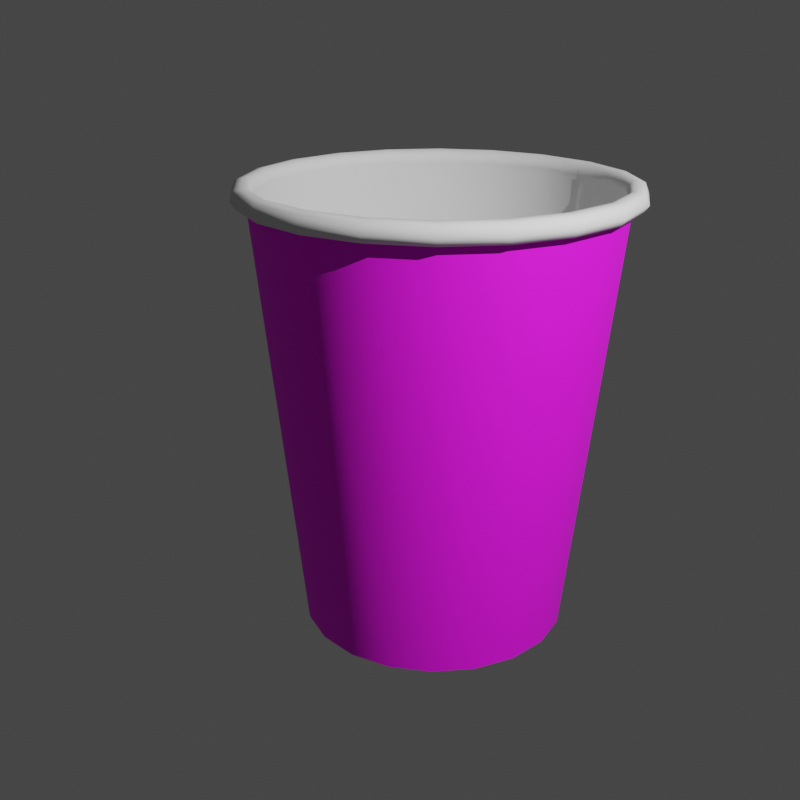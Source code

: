 # Source: pepper.blend  (saved by Blender 3.5.10; exported with 4.5.12 LTS)
import bpy
from mathutils import Matrix  # noqa: F401  (used for matrix-valued properties, if any)

bpy.ops.wm.read_factory_settings(use_empty=True)
scene = bpy.context.scene
scene.name = 'Scene'

# ---- collections
col_collection = bpy.data.collections.new('Collection'); scene.collection.children.link(col_collection)

# ---- images (referenced by path relative to the original .blend; pixels are not part of the script)
import os
ASSET_DIR = os.environ.get("B2B_ASSET_DIR", "")  # directory of the original .blend (textures are referenced by path, not embedded)
HERE = os.path.dirname(os.path.abspath(__file__))  # packed textures are extracted next to this script under _unpacked/

def load_image(name, relpath, width, height, colorspace="sRGB"):
    """Load a texture the original file referenced (path relative to the .blend, or extracted next to this script)."""
    p = next((c for c in (os.path.join(HERE, relpath), os.path.join(ASSET_DIR, relpath)) if relpath and os.path.exists(c)), "")
    if p:
        img = bpy.data.images.load(p, check_existing=True)
        img.name = name
    else:  # same state as the original file: an image datablock whose file is absent (Cycles renders it pink)
        img = bpy.data.images.new(name, width, height)
        img.source = "FILE"
        img.filepath = "//" + (relpath or name)
    img.colorspace_settings.name = colorspace
    return img
img_pepper_logo_png = load_image('pepper_logo.png', 'pepper_logo.png', 1024, 1024, 'sRGB')
img_pepper_logo_png_001 = load_image('pepper_logo.png.001', 'pepper_logo.png', 1024, 1024, 'Non-Color')

# ---- materials (node trees are filled in below, after node groups)
mat_material_001 = bpy.data.materials.new('Material.001')
mat_material_001.surface_render_method = 'BLENDED'
mat_material_001.blend_method = 'BLEND'
mat_material_001.use_transparency_overlap = False
mat_material_001.show_transparent_back = False
mat_material_001.roughness = 0.8
mat_ma_white = bpy.data.materials.new('MA_White')
mat_ma_white.use_transparent_shadow = False
mat_ma_white.roughness = 0.9

# ---- material node trees
mat_material_001.use_nodes = True; mat_material_001.node_tree.nodes.clear()
_N = mat_material_001.node_tree.nodes; _L = mat_material_001.node_tree.links
n0 = _N.new('ShaderNodeBsdfPrincipled'); n0.name = 'Principled BSDF'; n0.location = (10, 300)
n0.distribution = 'GGX'
n0.subsurface_method = 'RANDOM_WALK_SKIN'
n0.inputs[2].default_value = 0.8
n0.inputs[3].default_value = 1.45
n0.inputs[27].default_value = (0.0, 0.0, 0.0, 1.0)
n0.inputs[28].default_value = 1.0
n1 = _N.new('ShaderNodeOutputMaterial'); n1.name = 'Material Output'; n1.location = (300, 300)
n2 = _N.new('ShaderNodeTexImage'); n2.name = 'Image Texture'; n2.location = (-300, 600)
n2.image = img_pepper_logo_png
n3 = _N.new('ShaderNodeTexImage'); n3.name = 'Image Texture.001'; n3.location = (-300, 0)
n3.image = img_pepper_logo_png_001
_L.new(n0.outputs[0], n1.inputs[0])
_L.new(n2.outputs[0], n0.inputs[0])
_L.new(n3.outputs[1], n0.inputs[4])
n1.is_active_output = True
mat_ma_white.use_nodes = True; mat_ma_white.node_tree.nodes.clear()
_N = mat_ma_white.node_tree.nodes; _L = mat_ma_white.node_tree.links
n0 = _N.new('ShaderNodeBsdfPrincipled'); n0.name = 'Principled BSDF'; n0.location = (10, 300)
n0.distribution = 'GGX'
n0.subsurface_method = 'RANDOM_WALK_SKIN'
n0.inputs[2].default_value = 0.9
n0.inputs[3].default_value = 1.45
n0.inputs[27].default_value = (0.0, 0.0, 0.0, 1.0)
n0.inputs[28].default_value = 1.0
n1 = _N.new('ShaderNodeOutputMaterial'); n1.name = 'Material Output'; n1.location = (300, 300)
_L.new(n0.outputs[0], n1.inputs[0])
n1.is_active_output = True

# ---- world
world_world = bpy.data.worlds.new('World'); scene.world = world_world
world_world.use_nodes = True; world_world.node_tree.nodes.clear()
_N = world_world.node_tree.nodes; _L = world_world.node_tree.links
n0 = _N.new('ShaderNodeOutputWorld'); n0.name = 'World Output'; n0.location = (300, 300)
n1 = _N.new('ShaderNodeBackground'); n1.name = 'Background'; n1.location = (10, 300)
n1.inputs[0].default_value = (0.05088, 0.05088, 0.05088, 1.0)
_L.new(n1.outputs[0], n0.inputs[0])
n0.is_active_output = True
world_world.color = (0.05088, 0.05088, 0.05088)
world_world.use_sun_shadow = False
world_world.sun_shadow_jitter_overblur = 0.0

# ---- cameras
cam_camera_001 = bpy.data.cameras.new('Camera.001')

# ---- lights
light_area = bpy.data.lights.new('Area', 'SPOT')
light_area.transmission_factor = 0.0
light_area.energy = 951.6
light_area.shadow_maximum_resolution = 0.006
light_area.use_absolute_resolution = True

# ---- meshes
me_shape_indexedfaceset = bpy.data.meshes.new('Shape_IndexedFaceSet')
me_shape_indexedfaceset.from_pydata([(-0.7731, 0.8714, 0.0), (-0.5798, -0.969, 0.0), (-0.5515, -0.969, 0.1792), (-0.7352, 0.8714, 0.2389), (-0.4691, -0.969, 0.3408), (-0.6254, 0.8714, 0.4544), (-0.3408, -0.969, 0.4691), (-0.4544, 0.8714, 0.6254), (-0.1792, -0.969, 0.5515), (-0.2389, 0.8714, 0.7352), (0.0, -0.969, 0.5798), (0.0, 0.8714, 0.7731), (0.1792, -0.969, 0.5515), (0.2389, 0.8714, 0.7352), (0.3408, -0.969, 0.4691), (0.4544, 0.8714, 0.6254), (0.4691, -0.969, 0.3408), (0.6254, 0.8714, 0.4544), (0.5515, -0.969, 0.1792), (0.7352, 0.8714, 0.2389), (0.5798, -0.969, 0.0), (0.7731, 0.8714, 0.0), (0.5515, -0.969, -0.1792), (0.7352, 0.8714, -0.2389), (0.4691, -0.969, -0.3408), (0.6254, 0.8714, -0.4544), (0.3408, -0.969, -0.4691), (0.4544, 0.8714, -0.6254), (0.1792, -0.969, -0.5515), (0.2389, 0.8714, -0.7352), (0.0, -0.969, -0.5798), (0.0, 0.8714, -0.7731), (-0.1792, -0.969, -0.5515), (-0.2389, 0.8714, -0.7352), (-0.3408, -0.969, -0.4691), (-0.4544, 0.8714, -0.6254), (-0.4691, -0.969, -0.3408), (-0.6254, 0.8714, -0.4544), (-0.5515, -0.969, -0.1792), (-0.7352, 0.8714, -0.2389)], [], [(0, 1, 2, 3), (3, 2, 4, 5), (5, 4, 6, 7), (7, 6, 8, 9), (9, 8, 10, 11), (11, 10, 12, 13), (13, 12, 14, 15), (15, 14, 16, 17), (17, 16, 18, 19), (19, 18, 20, 21), (21, 20, 22, 23), (23, 22, 24, 25), (25, 24, 26, 27), (27, 26, 28, 29), (29, 28, 30, 31), (31, 30, 32, 33), (33, 32, 34, 35), (35, 34, 36, 37), (37, 36, 38, 39), (39, 38, 1, 0)])
me_shape_indexedfaceset.polygons.foreach_set('use_smooth', [True] * 20)
_uv = me_shape_indexedfaceset.uv_layers.new(name='UVMap')
_uv.uv.foreach_set('vector', [0.0063, 0.9427, 0.0063, 0.0497, 0.0558, 0.0497, 0.0558, 0.9427, 0.0558, 0.9427, 0.0558, 0.0497, 0.1053, 0.0497, 0.1054, 0.9427, 0.1054, 0.9427, 0.1053, 0.0497, 0.1549, 0.0497, 0.1549, 0.9427, 0.1549, 0.9427, 0.1549, 0.0497, 0.2044, 0.0497, 0.2044, 0.9427, 0.2044, 0.9427, 0.2044, 0.0497, 0.2539, 0.0497, 0.2539, 0.9427, 0.2539, 0.9427, 0.2539, 0.0497, 0.3035, 0.0497, 0.3035, 0.9427, 0.3035, 0.9427, 0.3035, 0.0497, 0.353, 0.0497, 0.353, 0.9427, 0.353, 0.9427, 0.353, 0.0497, 0.4025, 0.0497, 0.4025, 0.9427, 0.4025, 0.9427, 0.4025, 0.0497, 0.452, 0.0497, 0.4521, 0.9427, 0.4521, 0.9427, 0.452, 0.0497, 0.5016, 0.0497, 0.5016, 0.9427, 0.5016, 0.9427, 0.5016, 0.0497, 0.5511, 0.0497, 0.5511, 0.9427, 0.5511, 0.9427, 0.5511, 0.0497, 0.6006, 0.0497, 0.6006, 0.9427, 0.6006, 0.9427, 0.6006, 0.0497, 0.6502, 0.0497, 0.6502, 0.9427, 0.6502, 0.9427, 0.6502, 0.0497, 0.6997, 0.0497, 0.6997, 0.9427, 0.6997, 0.9427, 0.6997, 0.0497, 0.7492, 0.0497, 0.7492, 0.9427, 0.7492, 0.9427, 0.7492, 0.0497, 0.7987, 0.0497, 0.7988, 0.9427, 0.7988, 0.9427, 0.7987, 0.0497, 0.8483, 0.0497, 0.8483, 0.9427, 0.8483, 0.9427, 0.8483, 0.0497, 0.8978, 0.0497, 0.8978, 0.9427, 0.8978, 0.9427, 0.8978, 0.0497, 0.9473, 0.0497, 0.9473, 0.9427, 0.9473, 0.9427, 0.9473, 0.0497, 0.9968, 0.0497, 0.9969, 0.9427])
me_shape_indexedfaceset.materials.append(mat_material_001)
me_shape_indexedfaceset.update()
me_shape_indexedfaceset_001 = bpy.data.meshes.new('Shape_IndexedFaceSet.001')
me_shape_indexedfaceset_001.from_pydata([(-0.5634, -0.9683, 0.0), (-0.5661, -0.9723, 0.0), (-0.5766, -0.9723, 0.0), (-0.5798, -0.969, 0.0), (0.0, -0.9401, 0.0), (-0.7731, 0.8714, 0.0), (-0.8125, 0.8774, 0.0), (-0.8369, 0.9098, 0.0), (-0.8206, 0.9514, 0.0), (-0.7752, 0.9601, 0.0), (-0.7493, 0.9374, 0.0), (-0.7482, 0.9017, 0.0), (-0.7568, 0.8774, 0.0), (-0.5706, -0.9401, 0.0), (0.0, -0.957, 0.0), (-0.5648, -0.957, 0.0), (-0.5358, -0.9683, 0.1741), (-0.5384, -0.9723, 0.1749), (-0.5483, -0.9723, 0.1782), (-0.5515, -0.969, 0.1792), (0.0, -0.9401, 0.0), (-0.7352, 0.8714, 0.2389), (-0.7728, 0.8774, 0.2511), (-0.7959, 0.9098, 0.2586), (-0.7805, 0.9514, 0.2536), (-0.7373, 0.9601, 0.2396), (-0.7126, 0.9374, 0.2315), (-0.7116, 0.9017, 0.2312), (-0.7198, 0.8774, 0.2339), (-0.5427, -0.9401, 0.1763), (0.0, -0.957, 0.0), (-0.5372, -0.957, 0.1745), (-0.4558, -0.9683, 0.3311), (-0.458, -0.9723, 0.3327), (-0.4665, -0.9723, 0.3389), (-0.4691, -0.969, 0.3408), (0.0, -0.9401, 0.0), (-0.6254, 0.8714, 0.4544), (-0.6574, 0.8774, 0.4776), (-0.677, 0.9098, 0.4919), (-0.6639, 0.9514, 0.4824), (-0.6272, 0.9601, 0.4557), (-0.6062, 0.9374, 0.4404), (-0.6053, 0.9017, 0.4398), (-0.6123, 0.8774, 0.4449), (-0.4617, -0.9401, 0.3354), (0.0, -0.957, 0.0), (-0.4569, -0.957, 0.332), (-0.3311, -0.9683, 0.4558), (-0.3327, -0.9723, 0.458), (-0.3389, -0.9723, 0.4665), (-0.3408, -0.969, 0.4691), (0.0, -0.9401, 0.0), (-0.4544, 0.8714, 0.6254), (-0.4776, 0.8774, 0.6574), (-0.4919, 0.9098, 0.677), (-0.4824, 0.9514, 0.6639), (-0.4557, 0.9601, 0.6272), (-0.4404, 0.9374, 0.6062), (-0.4398, 0.9017, 0.6053), (-0.4449, 0.8774, 0.6123), (-0.3354, -0.9401, 0.4617), (0.0, -0.957, 0.0), (-0.332, -0.957, 0.4569), (-0.1741, -0.9683, 0.5358), (-0.1749, -0.9723, 0.5384), (-0.1782, -0.9723, 0.5483), (-0.1792, -0.969, 0.5515), (0.0, -0.9401, 0.0), (-0.2389, 0.8714, 0.7352), (-0.2511, 0.8774, 0.7728), (-0.2586, 0.9098, 0.7959), (-0.2536, 0.9514, 0.7805), (-0.2396, 0.9601, 0.7373), (-0.2315, 0.9374, 0.7126), (-0.2312, 0.9017, 0.7116), (-0.2339, 0.8774, 0.7198), (-0.1763, -0.9401, 0.5427), (0.0, -0.957, 0.0), (-0.1745, -0.957, 0.5372), (0.0, -0.9683, 0.5634), (0.0, -0.9723, 0.5661), (0.0, -0.9723, 0.5766), (0.0, -0.969, 0.5798), (0.0, -0.9401, 0.0), (0.0, 0.8714, 0.7731), (0.0, 0.8774, 0.8125), (0.0, 0.9098, 0.8369), (0.0, 0.9514, 0.8206), (0.0, 0.9601, 0.7752), (0.0, 0.9374, 0.7493), (0.0, 0.9017, 0.7482), (0.0, 0.8774, 0.7568), (0.0, -0.9401, 0.5706), (0.0, -0.957, 0.0), (0.0, -0.957, 0.5648), (0.1741, -0.9683, 0.5358), (0.1749, -0.9723, 0.5384), (0.1782, -0.9723, 0.5483), (0.1792, -0.969, 0.5515), (0.0, -0.9401, 0.0), (0.2389, 0.8714, 0.7352), (0.2511, 0.8774, 0.7728), (0.2586, 0.9098, 0.7959), (0.2536, 0.9514, 0.7805), (0.2396, 0.9601, 0.7373), (0.2315, 0.9374, 0.7126), (0.2312, 0.9017, 0.7116), (0.2339, 0.8774, 0.7198), (0.1763, -0.9401, 0.5427), (0.0, -0.957, 0.0), (0.1745, -0.957, 0.5372), (0.3311, -0.9683, 0.4558), (0.3327, -0.9723, 0.458), (0.3389, -0.9723, 0.4665), (0.3408, -0.969, 0.4691), (0.0, -0.9401, 0.0), (0.4544, 0.8714, 0.6254), (0.4776, 0.8774, 0.6574), (0.4919, 0.9098, 0.677), (0.4824, 0.9514, 0.6639), (0.4557, 0.9601, 0.6272), (0.4404, 0.9374, 0.6062), (0.4398, 0.9017, 0.6053), (0.4449, 0.8774, 0.6123), (0.3354, -0.9401, 0.4617), (0.0, -0.957, 0.0), (0.332, -0.957, 0.4569), (0.4558, -0.9683, 0.3311), (0.458, -0.9723, 0.3327), (0.4665, -0.9723, 0.3389), (0.4691, -0.969, 0.3408), (0.0, -0.9401, 0.0), (0.6254, 0.8714, 0.4544), (0.6574, 0.8774, 0.4776), (0.677, 0.9098, 0.4919), (0.6639, 0.9514, 0.4824), (0.6272, 0.9601, 0.4557), (0.6062, 0.9374, 0.4404), (0.6053, 0.9017, 0.4398), (0.6123, 0.8774, 0.4449), (0.4617, -0.9401, 0.3354), (0.0, -0.957, 0.0), (0.4569, -0.957, 0.332), (0.5358, -0.9683, 0.1741), (0.5384, -0.9723, 0.1749), (0.5483, -0.9723, 0.1782), (0.5515, -0.969, 0.1792), (0.0, -0.9401, 0.0), (0.7352, 0.8714, 0.2389), (0.7728, 0.8774, 0.2511), (0.7959, 0.9098, 0.2586), (0.7805, 0.9514, 0.2536), (0.7373, 0.9601, 0.2396), (0.7126, 0.9374, 0.2315), (0.7116, 0.9017, 0.2312), (0.7198, 0.8774, 0.2339), (0.5427, -0.9401, 0.1763), (0.0, -0.957, 0.0), (0.5372, -0.957, 0.1745), (0.5634, -0.9683, 0.0), (0.5661, -0.9723, 0.0), (0.5766, -0.9723, 0.0), (0.5798, -0.969, 0.0), (0.0, -0.9401, 0.0), (0.7731, 0.8714, 0.0), (0.8125, 0.8774, 0.0), (0.8369, 0.9098, 0.0), (0.8206, 0.9514, 0.0), (0.7752, 0.9601, 0.0), (0.7493, 0.9374, 0.0), (0.7482, 0.9017, 0.0), (0.7568, 0.8774, 0.0), (0.5706, -0.9401, 0.0), (0.0, -0.957, 0.0), (0.5648, -0.957, 0.0), (0.5358, -0.9683, -0.1741), (0.5384, -0.9723, -0.1749), (0.5483, -0.9723, -0.1782), (0.5515, -0.969, -0.1792), (0.0, -0.9401, 0.0), (0.7352, 0.8714, -0.2389), (0.7728, 0.8774, -0.2511), (0.7959, 0.9098, -0.2586), (0.7805, 0.9514, -0.2536), (0.7373, 0.9601, -0.2396), (0.7126, 0.9374, -0.2315), (0.7116, 0.9017, -0.2312), (0.7198, 0.8774, -0.2339), (0.5427, -0.9401, -0.1763), (0.0, -0.957, 0.0), (0.5372, -0.957, -0.1745), (0.4558, -0.9683, -0.3311), (0.458, -0.9723, -0.3327), (0.4665, -0.9723, -0.3389), (0.4691, -0.969, -0.3408), (0.0, -0.9401, 0.0), (0.6254, 0.8714, -0.4544), (0.6574, 0.8774, -0.4776), (0.677, 0.9098, -0.4919), (0.6639, 0.9514, -0.4824), (0.6272, 0.9601, -0.4557), (0.6062, 0.9374, -0.4404), (0.6053, 0.9017, -0.4398), (0.6123, 0.8774, -0.4449), (0.4617, -0.9401, -0.3354), (0.0, -0.957, 0.0), (0.4569, -0.957, -0.332), (0.3311, -0.9683, -0.4558), (0.3327, -0.9723, -0.458), (0.3389, -0.9723, -0.4665), (0.3408, -0.969, -0.4691), (0.0, -0.9401, 0.0), (0.4544, 0.8714, -0.6254), (0.4776, 0.8774, -0.6574), (0.4919, 0.9098, -0.677), (0.4824, 0.9514, -0.6639), (0.4557, 0.9601, -0.6272), (0.4404, 0.9374, -0.6062), (0.4398, 0.9017, -0.6053), (0.4449, 0.8774, -0.6123), (0.3354, -0.9401, -0.4617), (0.0, -0.957, 0.0), (0.332, -0.957, -0.4569), (0.1741, -0.9683, -0.5358), (0.1749, -0.9723, -0.5384), (0.1782, -0.9723, -0.5483), (0.1792, -0.969, -0.5515), (0.0, -0.9401, 0.0), (0.2389, 0.8714, -0.7352), (0.2511, 0.8774, -0.7728), (0.2586, 0.9098, -0.7959), (0.2536, 0.9514, -0.7805), (0.2396, 0.9601, -0.7373), (0.2315, 0.9374, -0.7126), (0.2312, 0.9017, -0.7116), (0.2339, 0.8774, -0.7198), (0.1763, -0.9401, -0.5427), (0.0, -0.957, 0.0), (0.1745, -0.957, -0.5372), (0.0, -0.9683, -0.5634), (0.0, -0.9723, -0.5661), (0.0, -0.9723, -0.5766), (0.0, -0.969, -0.5798), (0.0, -0.9401, 0.0), (0.0, 0.8714, -0.7731), (0.0, 0.8774, -0.8125), (0.0, 0.9098, -0.8369), (0.0, 0.9514, -0.8206), (0.0, 0.9601, -0.7752), (0.0, 0.9374, -0.7493), (0.0, 0.9017, -0.7482), (0.0, 0.8774, -0.7568), (0.0, -0.9401, -0.5706), (0.0, -0.957, 0.0), (0.0, -0.957, -0.5648), (-0.1741, -0.9683, -0.5358), (-0.1749, -0.9723, -0.5384), (-0.1782, -0.9723, -0.5483), (-0.1792, -0.969, -0.5515), (0.0, -0.9401, 0.0), (-0.2389, 0.8714, -0.7352), (-0.2511, 0.8774, -0.7728), (-0.2586, 0.9098, -0.7959), (-0.2536, 0.9514, -0.7805), (-0.2396, 0.9601, -0.7373), (-0.2315, 0.9374, -0.7126), (-0.2312, 0.9017, -0.7116), (-0.2339, 0.8774, -0.7198), (-0.1763, -0.9401, -0.5427), (0.0, -0.957, 0.0), (-0.1745, -0.957, -0.5372), (-0.3311, -0.9683, -0.4558), (-0.3327, -0.9723, -0.458), (-0.3389, -0.9723, -0.4665), (-0.3408, -0.969, -0.4691), (0.0, -0.9401, 0.0), (-0.4544, 0.8714, -0.6254), (-0.4776, 0.8774, -0.6574), (-0.4919, 0.9098, -0.677), (-0.4824, 0.9514, -0.6639), (-0.4557, 0.9601, -0.6272), (-0.4404, 0.9374, -0.6062), (-0.4398, 0.9017, -0.6053), (-0.4449, 0.8774, -0.6123), (-0.3354, -0.9401, -0.4617), (0.0, -0.957, 0.0), (-0.332, -0.957, -0.4569), (-0.4558, -0.9683, -0.3311), (-0.458, -0.9723, -0.3327), (-0.4665, -0.9723, -0.3389), (-0.4691, -0.969, -0.3408), (0.0, -0.9401, 0.0), (-0.6254, 0.8714, -0.4544), (-0.6574, 0.8774, -0.4776), (-0.677, 0.9098, -0.4919), (-0.6639, 0.9514, -0.4824), (-0.6272, 0.9601, -0.4557), (-0.6062, 0.9374, -0.4404), (-0.6053, 0.9017, -0.4398), (-0.6123, 0.8774, -0.4449), (-0.4617, -0.9401, -0.3354), (0.0, -0.957, 0.0), (-0.4569, -0.957, -0.332), (-0.5358, -0.9683, -0.1741), (-0.5384, -0.9723, -0.1749), (-0.5483, -0.9723, -0.1782), (-0.5515, -0.969, -0.1792), (0.0, -0.9401, 0.0), (-0.7352, 0.8714, -0.2389), (-0.7728, 0.8774, -0.2511), (-0.7959, 0.9098, -0.2586), (-0.7805, 0.9514, -0.2536), (-0.7373, 0.9601, -0.2396), (-0.7126, 0.9374, -0.2315), (-0.7116, 0.9017, -0.2312), (-0.7198, 0.8774, -0.2339), (-0.5427, -0.9401, -0.1763), (0.0, -0.957, 0.0), (-0.5372, -0.957, -0.1745)], [], [(1, 0, 16, 17), (17, 16, 32, 33), (33, 32, 48, 49), (49, 48, 64, 65), (65, 64, 80, 81), (81, 80, 96, 97), (97, 96, 112, 113), (113, 112, 128, 129), (129, 128, 144, 145), (145, 144, 160, 161), (161, 160, 176, 177), (177, 176, 192, 193), (193, 192, 208, 209), (209, 208, 224, 225), (225, 224, 240, 241), (241, 240, 256, 257), (257, 256, 272, 273), (273, 272, 288, 289), (289, 288, 304, 305), (305, 304, 0, 1), (3, 2, 18, 19), (19, 18, 34, 35), (35, 34, 50, 51), (51, 50, 66, 67), (67, 66, 82, 83), (83, 82, 98, 99), (99, 98, 114, 115), (115, 114, 130, 131), (131, 130, 146, 147), (147, 146, 162, 163), (163, 162, 178, 179), (179, 178, 194, 195), (195, 194, 210, 211), (211, 210, 226, 227), (227, 226, 242, 243), (243, 242, 258, 259), (259, 258, 274, 275), (275, 274, 290, 291), (291, 290, 306, 307), (307, 306, 2, 3), (14, 4, 20, 30), (30, 20, 36, 46), (46, 36, 52, 62), (62, 52, 68, 78), (78, 68, 84, 94), (94, 84, 100, 110), (110, 100, 116, 126), (126, 116, 132, 142), (142, 132, 148, 158), (158, 148, 164, 174), (174, 164, 180, 190), (190, 180, 196, 206), (206, 196, 212, 222), (222, 212, 228, 238), (238, 228, 244, 254), (254, 244, 260, 270), (270, 260, 276, 286), (286, 276, 292, 302), (302, 292, 308, 318), (318, 308, 4, 14), (6, 5, 21, 22), (22, 21, 37, 38), (38, 37, 53, 54), (54, 53, 69, 70), (70, 69, 85, 86), (86, 85, 101, 102), (102, 101, 117, 118), (118, 117, 133, 134), (134, 133, 149, 150), (150, 149, 165, 166), (166, 165, 181, 182), (182, 181, 197, 198), (198, 197, 213, 214), (214, 213, 229, 230), (230, 229, 245, 246), (246, 245, 261, 262), (262, 261, 277, 278), (278, 277, 293, 294), (294, 293, 309, 310), (310, 309, 5, 6), (7, 6, 22, 23), (23, 22, 38, 39), (39, 38, 54, 55), (55, 54, 70, 71), (71, 70, 86, 87), (87, 86, 102, 103), (103, 102, 118, 119), (119, 118, 134, 135), (135, 134, 150, 151), (151, 150, 166, 167), (167, 166, 182, 183), (183, 182, 198, 199), (199, 198, 214, 215), (215, 214, 230, 231), (231, 230, 246, 247), (247, 246, 262, 263), (263, 262, 278, 279), (279, 278, 294, 295), (295, 294, 310, 311), (311, 310, 6, 7), (8, 7, 23, 24), (24, 23, 39, 40), (40, 39, 55, 56), (56, 55, 71, 72), (72, 71, 87, 88), (88, 87, 103, 104), (104, 103, 119, 120), (120, 119, 135, 136), (136, 135, 151, 152), (152, 151, 167, 168), (168, 167, 183, 184), (184, 183, 199, 200), (200, 199, 215, 216), (216, 215, 231, 232), (232, 231, 247, 248), (248, 247, 263, 264), (264, 263, 279, 280), (280, 279, 295, 296), (296, 295, 311, 312), (312, 311, 7, 8), (9, 8, 24, 25), (25, 24, 40, 41), (41, 40, 56, 57), (57, 56, 72, 73), (73, 72, 88, 89), (89, 88, 104, 105), (105, 104, 120, 121), (121, 120, 136, 137), (137, 136, 152, 153), (153, 152, 168, 169), (169, 168, 184, 185), (185, 184, 200, 201), (201, 200, 216, 217), (217, 216, 232, 233), (233, 232, 248, 249), (249, 248, 264, 265), (265, 264, 280, 281), (281, 280, 296, 297), (297, 296, 312, 313), (313, 312, 8, 9), (10, 9, 25, 26), (26, 25, 41, 42), (42, 41, 57, 58), (58, 57, 73, 74), (74, 73, 89, 90), (90, 89, 105, 106), (106, 105, 121, 122), (122, 121, 137, 138), (138, 137, 153, 154), (154, 153, 169, 170), (170, 169, 185, 186), (186, 185, 201, 202), (202, 201, 217, 218), (218, 217, 233, 234), (234, 233, 249, 250), (250, 249, 265, 266), (266, 265, 281, 282), (282, 281, 297, 298), (298, 297, 313, 314), (314, 313, 9, 10), (11, 10, 26, 27), (27, 26, 42, 43), (43, 42, 58, 59), (59, 58, 74, 75), (75, 74, 90, 91), (91, 90, 106, 107), (107, 106, 122, 123), (123, 122, 138, 139), (139, 138, 154, 155), (155, 154, 170, 171), (171, 170, 186, 187), (187, 186, 202, 203), (203, 202, 218, 219), (219, 218, 234, 235), (235, 234, 250, 251), (251, 250, 266, 267), (267, 266, 282, 283), (283, 282, 298, 299), (299, 298, 314, 315), (315, 314, 10, 11), (12, 11, 27, 28), (28, 27, 43, 44), (44, 43, 59, 60), (60, 59, 75, 76), (76, 75, 91, 92), (92, 91, 107, 108), (108, 107, 123, 124), (124, 123, 139, 140), (140, 139, 155, 156), (156, 155, 171, 172), (172, 171, 187, 188), (188, 187, 203, 204), (204, 203, 219, 220), (220, 219, 235, 236), (236, 235, 251, 252), (252, 251, 267, 268), (268, 267, 283, 284), (284, 283, 299, 300), (300, 299, 315, 316), (316, 315, 11, 12), (13, 12, 28, 29), (29, 28, 44, 45), (45, 44, 60, 61), (61, 60, 76, 77), (77, 76, 92, 93), (93, 92, 108, 109), (109, 108, 124, 125), (125, 124, 140, 141), (141, 140, 156, 157), (157, 156, 172, 173), (173, 172, 188, 189), (189, 188, 204, 205), (205, 204, 220, 221), (221, 220, 236, 237), (237, 236, 252, 253), (253, 252, 268, 269), (269, 268, 284, 285), (285, 284, 300, 301), (301, 300, 316, 317), (317, 316, 12, 13), (4, 13, 29, 20), (20, 29, 45, 36), (36, 45, 61, 52), (52, 61, 77, 68), (68, 77, 93, 84), (84, 93, 109, 100), (100, 109, 125, 116), (116, 125, 141, 132), (132, 141, 157, 148), (148, 157, 173, 164), (164, 173, 189, 180), (180, 189, 205, 196), (196, 205, 221, 212), (212, 221, 237, 228), (228, 237, 253, 244), (244, 253, 269, 260), (260, 269, 285, 276), (276, 285, 301, 292), (292, 301, 317, 308), (308, 317, 13, 4), (2, 1, 17, 18), (18, 17, 33, 34), (34, 33, 49, 50), (50, 49, 65, 66), (66, 65, 81, 82), (82, 81, 97, 98), (98, 97, 113, 114), (114, 113, 129, 130), (130, 129, 145, 146), (146, 145, 161, 162), (162, 161, 177, 178), (178, 177, 193, 194), (194, 193, 209, 210), (210, 209, 225, 226), (226, 225, 241, 242), (242, 241, 257, 258), (258, 257, 273, 274), (274, 273, 289, 290), (290, 289, 305, 306), (306, 305, 1, 2), (0, 15, 31, 16), (16, 31, 47, 32), (32, 47, 63, 48), (48, 63, 79, 64), (64, 79, 95, 80), (80, 95, 111, 96), (96, 111, 127, 112), (112, 127, 143, 128), (128, 143, 159, 144), (144, 159, 175, 160), (160, 175, 191, 176), (176, 191, 207, 192), (192, 207, 223, 208), (208, 223, 239, 224), (224, 239, 255, 240), (240, 255, 271, 256), (256, 271, 287, 272), (272, 287, 303, 288), (288, 303, 319, 304), (304, 319, 15, 0), (15, 14, 30, 31), (31, 30, 46, 47), (47, 46, 62, 63), (63, 62, 78, 79), (79, 78, 94, 95), (95, 94, 110, 111), (111, 110, 126, 127), (127, 126, 142, 143), (143, 142, 158, 159), (159, 158, 174, 175), (175, 174, 190, 191), (191, 190, 206, 207), (207, 206, 222, 223), (223, 222, 238, 239), (239, 238, 254, 255), (255, 254, 270, 271), (271, 270, 286, 287), (287, 286, 302, 303), (303, 302, 318, 319), (319, 318, 14, 15)])
me_shape_indexedfaceset_001.polygons.foreach_set('use_smooth', [True] * 300)
_uv = me_shape_indexedfaceset_001.uv_layers.new(name='UVMap')
_uv.uv.foreach_set('vector', [0.217, 0.0139, 0.2183, 0.0158, 0.2683, 0.0158, 0.267, 0.0139, 0.267, 0.0139, 0.2683, 0.0158, 0.3183, 0.0158, 0.317, 0.0139, 0.317, 0.0139, 0.3183, 0.0158, 0.3683, 0.0158, 0.367, 0.0139, 0.367, 0.0139, 0.3683, 0.0158, 0.4183, 0.0158, 0.417, 0.0139, 0.417, 0.0139, 0.4183, 0.0158, 0.4683, 0.0158, 0.467, 0.0139, 0.467, 0.0139, 0.4683, 0.0158, 0.5183, 0.0158, 0.517, 0.0139, 0.517, 0.0139, 0.5183, 0.0158, 0.5683, 0.0158, 0.567, 0.0139, 0.567, 0.0139, 0.5683, 0.0158, 0.6183, 0.0158, 0.617, 0.0139, 0.617, 0.0139, 0.6183, 0.0158, 0.6683, 0.0158, 0.667, 0.0139, 0.667, 0.0139, 0.6683, 0.0158, 0.7183, 0.0158, 0.717, 0.0139, 0.717, 0.0139, 0.7183, 0.0158, 0.7683, 0.0158, 0.767, 0.0139, 0.767, 0.0139, 0.7683, 0.0158, 0.8183, 0.0158, 0.817, 0.0139, 0.817, 0.0139, 0.8183, 0.0158, 0.8683, 0.0158, 0.867, 0.0139, 0.867, 0.0139, 0.8683, 0.0158, 0.9183, 0.0158, 0.917, 0.0139, 0.917, 0.0139, 0.9183, 0.0158, 0.9683, 0.0158, 0.967, 0.0139, 0.967, 0.0139, 0.9683, 0.0158, 1.018, 0.0158, 1.017, 0.0139, 1.017, 0.0139, 1.018, 0.0158, 1.068, 0.0158, 1.067, 0.0139, 1.067, 0.0139, 1.068, 0.0158, 1.118, 0.0158, 1.117, 0.0139, 1.117, 0.0139, 1.118, 0.0158, 1.168, 0.0158, 1.167, 0.0139, 1.167, 0.0139, 1.168, 0.0158, 1.218, 0.0158, 1.217, 0.0139, 0.2101, 0.0155, 0.2117, 0.0139, 0.2617, 0.0139, 0.2601, 0.0155, 0.2601, 0.0155, 0.2617, 0.0139, 0.3117, 0.0139, 0.3101, 0.0155, 0.3101, 0.0155, 0.3117, 0.0139, 0.3617, 0.0139, 0.3601, 0.0155, 0.3601, 0.0155, 0.3617, 0.0139, 0.4117, 0.0139, 0.4101, 0.0155, 0.4101, 0.0155, 0.4117, 0.0139, 0.4617, 0.0139, 0.4601, 0.0155, 0.4601, 0.0155, 0.4617, 0.0139, 0.5117, 0.0139, 0.5101, 0.0155, 0.5101, 0.0155, 0.5117, 0.0139, 0.5617, 0.0139, 0.5601, 0.0155, 0.5601, 0.0155, 0.5617, 0.0139, 0.6117, 0.0139, 0.6101, 0.0155, 0.6101, 0.0155, 0.6117, 0.0139, 0.6617, 0.0139, 0.6601, 0.0155, 0.6601, 0.0155, 0.6617, 0.0139, 0.7117, 0.0139, 0.7101, 0.0155, 0.7101, 0.0155, 0.7117, 0.0139, 0.7617, 0.0139, 0.7601, 0.0155, 0.7601, 0.0155, 0.7617, 0.0139, 0.8117, 0.0139, 0.8101, 0.0155, 0.8101, 0.0155, 0.8117, 0.0139, 0.8617, 0.0139, 0.8601, 0.0155, 0.8601, 0.0155, 0.8617, 0.0139, 0.9117, 0.0139, 0.9101, 0.0155, 0.9101, 0.0155, 0.9117, 0.0139, 0.9617, 0.0139, 0.9601, 0.0155, 0.9601, 0.0155, 0.9617, 0.0139, 1.012, 0.0139, 1.01, 0.0155, 1.01, 0.0155, 1.012, 0.0139, 1.062, 0.0139, 1.06, 0.0155, 1.06, 0.0155, 1.062, 0.0139, 1.112, 0.0139, 1.11, 0.0155, 1.11, 0.0155, 1.112, 0.0139, 1.162, 0.0139, 1.16, 0.0155, 1.16, 0.0155, 1.162, 0.0139, 1.212, 0.0139, 1.21, 0.0155, 0.5, 0.0215, 0.5, 0.0299, 0.55, 0.0299, 0.55, 0.0215, 0.55, 0.0215, 0.55, 0.0299, 0.6, 0.0299, 0.6, 0.0215, 0.6, 0.0215, 0.6, 0.0299, 0.65, 0.0299, 0.65, 0.0215, 0.65, 0.0215, 0.65, 0.0299, 0.7, 0.0299, 0.7, 0.0215, 0.7, 0.0215, 0.7, 0.0299, 0.75, 0.0299, 0.75, 0.0215, 0.75, 0.0215, 0.75, 0.0299, 0.8, 0.0299, 0.8, 0.0215, 0.8, 0.0215, 0.8, 0.0299, 0.85, 0.0299, 0.85, 0.0215, 0.85, 0.0215, 0.85, 0.0299, 0.9, 0.0299, 0.9, 0.0215, 0.9, 0.0215, 0.9, 0.0299, 0.95, 0.0299, 0.95, 0.0215, 0.95, 0.0215, 0.95, 0.0299, 1.0, 0.0299, 1.0, 0.0215, 1.0, 0.0215, 1.0, 0.0299, 1.05, 0.0299, 1.05, 0.0215, 1.05, 0.0215, 1.05, 0.0299, 1.1, 0.0299, 1.1, 0.0215, 1.1, 0.0215, 1.1, 0.0299, 1.15, 0.0299, 1.15, 0.0215, 1.15, 0.0215, 1.15, 0.0299, 1.2, 0.0299, 1.2, 0.0215, 1.2, 0.0215, 1.2, 0.0299, 1.25, 0.0299, 1.25, 0.0215, 1.25, 0.0215, 1.25, 0.0299, 1.3, 0.0299, 1.3, 0.0215, 1.3, 0.0215, 1.3, 0.0299, 1.35, 0.0299, 1.35, 0.0215, 1.35, 0.0215, 1.35, 0.0299, 1.4, 0.0299, 1.4, 0.0215, 1.4, 0.0215, 1.4, 0.0299, 1.45, 0.0299, 1.45, 0.0215, 1.45, 0.0215, 1.45, 0.0299, 1.5, 0.0299, 1.5, 0.0215, 0.0937, 0.9387, 0.1135, 0.9357, 0.1635, 0.9357, 0.1437, 0.9387, 0.1437, 0.9387, 0.1635, 0.9357, 0.2135, 0.9357, 0.1937, 0.9387, 0.1937, 0.9387, 0.2135, 0.9357, 0.2635, 0.9357, 0.2437, 0.9387, 0.2437, 0.9387, 0.2635, 0.9357, 0.3135, 0.9357, 0.2937, 0.9387, 0.2937, 0.9387, 0.3135, 0.9357, 0.3635, 0.9357, 0.3437, 0.9387, 0.3437, 0.9387, 0.3635, 0.9357, 0.4135, 0.9357, 0.3937, 0.9387, 0.3937, 0.9387, 0.4135, 0.9357, 0.4635, 0.9357, 0.4437, 0.9387, 0.4437, 0.9387, 0.4635, 0.9357, 0.5135, 0.9357, 0.4937, 0.9387, 0.4937, 0.9387, 0.5135, 0.9357, 0.5635, 0.9357, 0.5437, 0.9387, 0.5437, 0.9387, 0.5635, 0.9357, 0.6135, 0.9357, 0.5937, 0.9387, 0.5937, 0.9387, 0.6135, 0.9357, 0.6635, 0.9357, 0.6437, 0.9387, 0.6437, 0.9387, 0.6635, 0.9357, 0.7135, 0.9357, 0.6937, 0.9387, 0.6937, 0.9387, 0.7135, 0.9357, 0.7635, 0.9357, 0.7437, 0.9387, 0.7437, 0.9387, 0.7635, 0.9357, 0.8135, 0.9357, 0.7937, 0.9387, 0.7937, 0.9387, 0.8135, 0.9357, 0.8635, 0.9357, 0.8437, 0.9387, 0.8437, 0.9387, 0.8635, 0.9357, 0.9135, 0.9357, 0.8937, 0.9387, 0.8937, 0.9387, 0.9135, 0.9357, 0.9635, 0.9357, 0.9437, 0.9387, 0.9437, 0.9387, 0.9635, 0.9357, 1.013, 0.9357, 0.9937, 0.9387, 0.9937, 0.9387, 1.013, 0.9357, 1.064, 0.9357, 1.044, 0.9387, 1.044, 0.9387, 1.064, 0.9357, 1.113, 0.9357, 1.094, 0.9387, 0.0816, 0.9549, 0.0937, 0.9387, 0.1437, 0.9387, 0.1316, 0.9549, 0.1316, 0.9549, 0.1437, 0.9387, 0.1937, 0.9387, 0.1816, 0.9549, 0.1816, 0.9549, 0.1937, 0.9387, 0.2437, 0.9387, 0.2316, 0.9549, 0.2316, 0.9549, 0.2437, 0.9387, 0.2937, 0.9387, 0.2816, 0.9549, 0.2816, 0.9549, 0.2937, 0.9387, 0.3437, 0.9387, 0.3316, 0.9549, 0.3316, 0.9549, 0.3437, 0.9387, 0.3937, 0.9387, 0.3816, 0.9549, 0.3816, 0.9549, 0.3937, 0.9387, 0.4437, 0.9387, 0.4316, 0.9549, 0.4316, 0.9549, 0.4437, 0.9387, 0.4937, 0.9387, 0.4816, 0.9549, 0.4816, 0.9549, 0.4937, 0.9387, 0.5437, 0.9387, 0.5316, 0.9549, 0.5316, 0.9549, 0.5437, 0.9387, 0.5937, 0.9387, 0.5816, 0.9549, 0.5816, 0.9549, 0.5937, 0.9387, 0.6437, 0.9387, 0.6316, 0.9549, 0.6316, 0.9549, 0.6437, 0.9387, 0.6937, 0.9387, 0.6816, 0.9549, 0.6816, 0.9549, 0.6937, 0.9387, 0.7437, 0.9387, 0.7316, 0.9549, 0.7316, 0.9549, 0.7437, 0.9387, 0.7937, 0.9387, 0.7816, 0.9549, 0.7816, 0.9549, 0.7937, 0.9387, 0.8437, 0.9387, 0.8316, 0.9549, 0.8316, 0.9549, 0.8437, 0.9387, 0.8937, 0.9387, 0.8816, 0.9549, 0.8816, 0.9549, 0.8937, 0.9387, 0.9437, 0.9387, 0.9316, 0.9549, 0.9316, 0.9549, 0.9437, 0.9387, 0.9937, 0.9387, 0.9816, 0.9549, 0.9816, 0.9549, 0.9937, 0.9387, 1.044, 0.9387, 1.032, 0.9549, 1.032, 0.9549, 1.044, 0.9387, 1.094, 0.9387, 1.082, 0.9549, 0.0897, 0.9757, 0.0816, 0.9549, 0.1316, 0.9549, 0.1397, 0.9757, 0.1397, 0.9757, 0.1316, 0.9549, 0.1816, 0.9549, 0.1897, 0.9757, 0.1897, 0.9757, 0.1816, 0.9549, 0.2316, 0.9549, 0.2397, 0.9757, 0.2397, 0.9757, 0.2316, 0.9549, 0.2816, 0.9549, 0.2897, 0.9757, 0.2897, 0.9757, 0.2816, 0.9549, 0.3316, 0.9549, 0.3397, 0.9757, 0.3397, 0.9757, 0.3316, 0.9549, 0.3816, 0.9549, 0.3897, 0.9757, 0.3897, 0.9757, 0.3816, 0.9549, 0.4316, 0.9549, 0.4397, 0.9757, 0.4397, 0.9757, 0.4316, 0.9549, 0.4816, 0.9549, 0.4897, 0.9757, 0.4897, 0.9757, 0.4816, 0.9549, 0.5316, 0.9549, 0.5397, 0.9757, 0.5397, 0.9757, 0.5316, 0.9549, 0.5816, 0.9549, 0.5897, 0.9757, 0.5897, 0.9757, 0.5816, 0.9549, 0.6316, 0.9549, 0.6397, 0.9757, 0.6397, 0.9757, 0.6316, 0.9549, 0.6816, 0.9549, 0.6897, 0.9757, 0.6897, 0.9757, 0.6816, 0.9549, 0.7316, 0.9549, 0.7397, 0.9757, 0.7397, 0.9757, 0.7316, 0.9549, 0.7816, 0.9549, 0.7897, 0.9757, 0.7897, 0.9757, 0.7816, 0.9549, 0.8316, 0.9549, 0.8397, 0.9757, 0.8397, 0.9757, 0.8316, 0.9549, 0.8816, 0.9549, 0.8897, 0.9757, 0.8897, 0.9757, 0.8816, 0.9549, 0.9316, 0.9549, 0.9397, 0.9757, 0.9397, 0.9757, 0.9316, 0.9549, 0.9816, 0.9549, 0.9897, 0.9757, 0.9897, 0.9757, 0.9816, 0.9549, 1.032, 0.9549, 1.04, 0.9757, 1.04, 0.9757, 1.032, 0.9549, 1.082, 0.9549, 1.09, 0.9757, 0.1124, 0.98, 0.0897, 0.9757, 0.1397, 0.9757, 0.1624, 0.98, 0.1624, 0.98, 0.1397, 0.9757, 0.1897, 0.9757, 0.2124, 0.98, 0.2124, 0.98, 0.1897, 0.9757, 0.2397, 0.9757, 0.2624, 0.98, 0.2624, 0.98, 0.2397, 0.9757, 0.2897, 0.9757, 0.3124, 0.98, 0.3124, 0.98, 0.2897, 0.9757, 0.3397, 0.9757, 0.3624, 0.98, 0.3624, 0.98, 0.3397, 0.9757, 0.3897, 0.9757, 0.4124, 0.98, 0.4124, 0.98, 0.3897, 0.9757, 0.4397, 0.9757, 0.4624, 0.98, 0.4624, 0.98, 0.4397, 0.9757, 0.4897, 0.9757, 0.5124, 0.98, 0.5124, 0.98, 0.4897, 0.9757, 0.5397, 0.9757, 0.5624, 0.98, 0.5624, 0.98, 0.5397, 0.9757, 0.5897, 0.9757, 0.6124, 0.98, 0.6124, 0.98, 0.5897, 0.9757, 0.6397, 0.9757, 0.6624, 0.98, 0.6624, 0.98, 0.6397, 0.9757, 0.6897, 0.9757, 0.7124, 0.98, 0.7124, 0.98, 0.6897, 0.9757, 0.7397, 0.9757, 0.7624, 0.98, 0.7624, 0.98, 0.7397, 0.9757, 0.7897, 0.9757, 0.8124, 0.98, 0.8124, 0.98, 0.7897, 0.9757, 0.8397, 0.9757, 0.8624, 0.98, 0.8624, 0.98, 0.8397, 0.9757, 0.8897, 0.9757, 0.9124, 0.98, 0.9124, 0.98, 0.8897, 0.9757, 0.9397, 0.9757, 0.9624, 0.98, 0.9624, 0.98, 0.9397, 0.9757, 0.9897, 0.9757, 1.012, 0.98, 1.012, 0.98, 0.9897, 0.9757, 1.04, 0.9757, 1.062, 0.98, 1.062, 0.98, 1.04, 0.9757, 1.09, 0.9757, 1.112, 0.98, 0.1254, 0.9687, 0.1124, 0.98, 0.1624, 0.98, 0.1754, 0.9687, 0.1754, 0.9687, 0.1624, 0.98, 0.2124, 0.98, 0.2254, 0.9687, 0.2254, 0.9687, 0.2124, 0.98, 0.2624, 0.98, 0.2754, 0.9687, 0.2754, 0.9687, 0.2624, 0.98, 0.3124, 0.98, 0.3254, 0.9687, 0.3254, 0.9687, 0.3124, 0.98, 0.3624, 0.98, 0.3754, 0.9687, 0.3754, 0.9687, 0.3624, 0.98, 0.4124, 0.98, 0.4254, 0.9687, 0.4254, 0.9687, 0.4124, 0.98, 0.4624, 0.98, 0.4754, 0.9687, 0.4754, 0.9687, 0.4624, 0.98, 0.5124, 0.98, 0.5254, 0.9687, 0.5254, 0.9687, 0.5124, 0.98, 0.5624, 0.98, 0.5754, 0.9687, 0.5754, 0.9687, 0.5624, 0.98, 0.6124, 0.98, 0.6254, 0.9687, 0.6254, 0.9687, 0.6124, 0.98, 0.6624, 0.98, 0.6754, 0.9687, 0.6754, 0.9687, 0.6624, 0.98, 0.7124, 0.98, 0.7254, 0.9687, 0.7254, 0.9687, 0.7124, 0.98, 0.7624, 0.98, 0.7754, 0.9687, 0.7754, 0.9687, 0.7624, 0.98, 0.8124, 0.98, 0.8254, 0.9687, 0.8254, 0.9687, 0.8124, 0.98, 0.8624, 0.98, 0.8754, 0.9687, 0.8754, 0.9687, 0.8624, 0.98, 0.9124, 0.98, 0.9254, 0.9687, 0.9254, 0.9687, 0.9124, 0.98, 0.9624, 0.98, 0.9754, 0.9687, 0.9754, 0.9687, 0.9624, 0.98, 1.012, 0.98, 1.025, 0.9687, 1.025, 0.9687, 1.012, 0.98, 1.062, 0.98, 1.075, 0.9687, 1.075, 0.9687, 1.062, 0.98, 1.112, 0.98, 1.125, 0.9687, 0.1259, 0.9508, 0.1254, 0.9687, 0.1754, 0.9687, 0.1759, 0.9508, 0.1759, 0.9508, 0.1754, 0.9687, 0.2254, 0.9687, 0.2259, 0.9508, 0.2259, 0.9508, 0.2254, 0.9687, 0.2754, 0.9687, 0.2759, 0.9508, 0.2759, 0.9508, 0.2754, 0.9687, 0.3254, 0.9687, 0.3259, 0.9508, 0.3259, 0.9508, 0.3254, 0.9687, 0.3754, 0.9687, 0.3759, 0.9508, 0.3759, 0.9508, 0.3754, 0.9687, 0.4254, 0.9687, 0.4259, 0.9508, 0.4259, 0.9508, 0.4254, 0.9687, 0.4754, 0.9687, 0.4759, 0.9508, 0.4759, 0.9508, 0.4754, 0.9687, 0.5254, 0.9687, 0.5259, 0.9508, 0.5259, 0.9508, 0.5254, 0.9687, 0.5754, 0.9687, 0.5759, 0.9508, 0.5759, 0.9508, 0.5754, 0.9687, 0.6254, 0.9687, 0.6259, 0.9508, 0.6259, 0.9508, 0.6254, 0.9687, 0.6754, 0.9687, 0.6759, 0.9508, 0.6759, 0.9508, 0.6754, 0.9687, 0.7254, 0.9687, 0.7259, 0.9508, 0.7259, 0.9508, 0.7254, 0.9687, 0.7754, 0.9687, 0.7759, 0.9508, 0.7759, 0.9508, 0.7754, 0.9687, 0.8254, 0.9687, 0.8259, 0.9508, 0.8259, 0.9508, 0.8254, 0.9687, 0.8754, 0.9687, 0.8759, 0.9508, 0.8759, 0.9508, 0.8754, 0.9687, 0.9254, 0.9687, 0.9259, 0.9508, 0.9259, 0.9508, 0.9254, 0.9687, 0.9754, 0.9687, 0.9759, 0.9508, 0.9759, 0.9508, 0.9754, 0.9687, 1.025, 0.9687, 1.026, 0.9508, 1.026, 0.9508, 1.025, 0.9687, 1.075, 0.9687, 1.076, 0.9508, 1.076, 0.9508, 1.075, 0.9687, 1.125, 0.9687, 1.126, 0.9508, 0.1216, 0.9387, 0.1259, 0.9508, 0.1759, 0.9508, 0.1716, 0.9387, 0.1716, 0.9387, 0.1759, 0.9508, 0.2259, 0.9508, 0.2216, 0.9387, 0.2216, 0.9387, 0.2259, 0.9508, 0.2759, 0.9508, 0.2716, 0.9387, 0.2716, 0.9387, 0.2759, 0.9508, 0.3259, 0.9508, 0.3216, 0.9387, 0.3216, 0.9387, 0.3259, 0.9508, 0.3759, 0.9508, 0.3716, 0.9387, 0.3716, 0.9387, 0.3759, 0.9508, 0.4259, 0.9508, 0.4216, 0.9387, 0.4216, 0.9387, 0.4259, 0.9508, 0.4759, 0.9508, 0.4716, 0.9387, 0.4716, 0.9387, 0.4759, 0.9508, 0.5259, 0.9508, 0.5216, 0.9387, 0.5216, 0.9387, 0.5259, 0.9508, 0.5759, 0.9508, 0.5716, 0.9387, 0.5716, 0.9387, 0.5759, 0.9508, 0.6259, 0.9508, 0.6216, 0.9387, 0.6216, 0.9387, 0.6259, 0.9508, 0.6759, 0.9508, 0.6716, 0.9387, 0.6716, 0.9387, 0.6759, 0.9508, 0.7259, 0.9508, 0.7216, 0.9387, 0.7216, 0.9387, 0.7259, 0.9508, 0.7759, 0.9508, 0.7716, 0.9387, 0.7716, 0.9387, 0.7759, 0.9508, 0.8259, 0.9508, 0.8216, 0.9387, 0.8216, 0.9387, 0.8259, 0.9508, 0.8759, 0.9508, 0.8716, 0.9387, 0.8716, 0.9387, 0.8759, 0.9508, 0.9259, 0.9508, 0.9216, 0.9387, 0.9216, 0.9387, 0.9259, 0.9508, 0.9759, 0.9508, 0.9716, 0.9387, 0.9716, 0.9387, 0.9759, 0.9508, 1.026, 0.9508, 1.022, 0.9387, 1.022, 0.9387, 1.026, 0.9508, 1.076, 0.9508, 1.072, 0.9387, 1.072, 0.9387, 1.076, 0.9508, 1.126, 0.9508, 1.122, 0.9387, 0.2147, 0.0299, 0.1216, 0.9387, 0.1716, 0.9387, 0.2647, 0.0299, 0.2647, 0.0299, 0.1716, 0.9387, 0.2216, 0.9387, 0.3147, 0.0299, 0.3147, 0.0299, 0.2216, 0.9387, 0.2716, 0.9387, 0.3647, 0.0299, 0.3647, 0.0299, 0.2716, 0.9387, 0.3216, 0.9387, 0.4147, 0.0299, 0.4147, 0.0299, 0.3216, 0.9387, 0.3716, 0.9387, 0.4647, 0.0299, 0.4647, 0.0299, 0.3716, 0.9387, 0.4216, 0.9387, 0.5147, 0.0299, 0.5147, 0.0299, 0.4216, 0.9387, 0.4716, 0.9387, 0.5647, 0.0299, 0.5647, 0.0299, 0.4716, 0.9387, 0.5216, 0.9387, 0.6147, 0.0299, 0.6147, 0.0299, 0.5216, 0.9387, 0.5716, 0.9387, 0.6647, 0.0299, 0.6647, 0.0299, 0.5716, 0.9387, 0.6216, 0.9387, 0.7147, 0.0299, 0.7147, 0.0299, 0.6216, 0.9387, 0.6716, 0.9387, 0.7647, 0.0299, 0.7647, 0.0299, 0.6716, 0.9387, 0.7216, 0.9387, 0.8147, 0.0299, 0.8147, 0.0299, 0.7216, 0.9387, 0.7716, 0.9387, 0.8647, 0.0299, 0.8647, 0.0299, 0.7716, 0.9387, 0.8216, 0.9387, 0.9147, 0.0299, 0.9147, 0.0299, 0.8216, 0.9387, 0.8716, 0.9387, 0.9647, 0.0299, 0.9647, 0.0299, 0.8716, 0.9387, 0.9216, 0.9387, 1.015, 0.0299, 1.015, 0.0299, 0.9216, 0.9387, 0.9716, 0.9387, 1.065, 0.0299, 1.065, 0.0299, 0.9716, 0.9387, 1.022, 0.9387, 1.115, 0.0299, 1.115, 0.0299, 1.022, 0.9387, 1.072, 0.9387, 1.165, 0.0299, 1.165, 0.0299, 1.072, 0.9387, 1.122, 0.9387, 1.215, 0.0299, 0.5, 0.0299, 0.2147, 0.0299, 0.2647, 0.0299, 0.55, 0.0299, 0.55, 0.0299, 0.2647, 0.0299, 0.3147, 0.0299, 0.6, 0.0299, 0.6, 0.0299, 0.3147, 0.0299, 0.3647, 0.0299, 0.65, 0.0299, 0.65, 0.0299, 0.3647, 0.0299, 0.4147, 0.0299, 0.7, 0.0299, 0.7, 0.0299, 0.4147, 0.0299, 0.4647, 0.0299, 0.75, 0.0299, 0.75, 0.0299, 0.4647, 0.0299, 0.5147, 0.0299, 0.8, 0.0299, 0.8, 0.0299, 0.5147, 0.0299, 0.5647, 0.0299, 0.85, 0.0299, 0.85, 0.0299, 0.5647, 0.0299, 0.6147, 0.0299, 0.9, 0.0299, 0.9, 0.0299, 0.6147, 0.0299, 0.6647, 0.0299, 0.95, 0.0299, 0.95, 0.0299, 0.6647, 0.0299, 0.7147, 0.0299, 1.0, 0.0299, 1.0, 0.0299, 0.7147, 0.0299, 0.7647, 0.0299, 1.05, 0.0299, 1.05, 0.0299, 0.7647, 0.0299, 0.8147, 0.0299, 1.1, 0.0299, 1.1, 0.0299, 0.8147, 0.0299, 0.8647, 0.0299, 1.15, 0.0299, 1.15, 0.0299, 0.8647, 0.0299, 0.9147, 0.0299, 1.2, 0.0299, 1.2, 0.0299, 0.9147, 0.0299, 0.9647, 0.0299, 1.25, 0.0299, 1.25, 0.0299, 0.9647, 0.0299, 1.015, 0.0299, 1.3, 0.0299, 1.3, 0.0299, 1.015, 0.0299, 1.065, 0.0299, 1.35, 0.0299, 1.35, 0.0299, 1.065, 0.0299, 1.115, 0.0299, 1.4, 0.0299, 1.4, 0.0299, 1.115, 0.0299, 1.165, 0.0299, 1.45, 0.0299, 1.45, 0.0299, 1.165, 0.0299, 1.215, 0.0299, 1.5, 0.0299, 0.2117, 0.0139, 0.217, 0.0139, 0.267, 0.0139, 0.2617, 0.0139, 0.2617, 0.0139, 0.267, 0.0139, 0.317, 0.0139, 0.3117, 0.0139, 0.3117, 0.0139, 0.317, 0.0139, 0.367, 0.0139, 0.3617, 0.0139, 0.3617, 0.0139, 0.367, 0.0139, 0.417, 0.0139, 0.4117, 0.0139, 0.4117, 0.0139, 0.417, 0.0139, 0.467, 0.0139, 0.4617, 0.0139, 0.4617, 0.0139, 0.467, 0.0139, 0.517, 0.0139, 0.5117, 0.0139, 0.5117, 0.0139, 0.517, 0.0139, 0.567, 0.0139, 0.5617, 0.0139, 0.5617, 0.0139, 0.567, 0.0139, 0.617, 0.0139, 0.6117, 0.0139, 0.6117, 0.0139, 0.617, 0.0139, 0.667, 0.0139, 0.6617, 0.0139, 0.6617, 0.0139, 0.667, 0.0139, 0.717, 0.0139, 0.7117, 0.0139, 0.7117, 0.0139, 0.717, 0.0139, 0.767, 0.0139, 0.7617, 0.0139, 0.7617, 0.0139, 0.767, 0.0139, 0.817, 0.0139, 0.8117, 0.0139, 0.8117, 0.0139, 0.817, 0.0139, 0.867, 0.0139, 0.8617, 0.0139, 0.8617, 0.0139, 0.867, 0.0139, 0.917, 0.0139, 0.9117, 0.0139, 0.9117, 0.0139, 0.917, 0.0139, 0.967, 0.0139, 0.9617, 0.0139, 0.9617, 0.0139, 0.967, 0.0139, 1.017, 0.0139, 1.012, 0.0139, 1.012, 0.0139, 1.017, 0.0139, 1.067, 0.0139, 1.062, 0.0139, 1.062, 0.0139, 1.067, 0.0139, 1.117, 0.0139, 1.112, 0.0139, 1.112, 0.0139, 1.117, 0.0139, 1.167, 0.0139, 1.162, 0.0139, 1.162, 0.0139, 1.167, 0.0139, 1.217, 0.0139, 1.212, 0.0139, 0.2183, 0.0158, 0.2176, 0.0215, 0.2676, 0.0215, 0.2683, 0.0158, 0.2683, 0.0158, 0.2676, 0.0215, 0.3176, 0.0215, 0.3183, 0.0158, 0.3183, 0.0158, 0.3176, 0.0215, 0.3676, 0.0215, 0.3683, 0.0158, 0.3683, 0.0158, 0.3676, 0.0215, 0.4176, 0.0215, 0.4183, 0.0158, 0.4183, 0.0158, 0.4176, 0.0215, 0.4676, 0.0215, 0.4683, 0.0158, 0.4683, 0.0158, 0.4676, 0.0215, 0.5176, 0.0215, 0.5183, 0.0158, 0.5183, 0.0158, 0.5176, 0.0215, 0.5676, 0.0215, 0.5683, 0.0158, 0.5683, 0.0158, 0.5676, 0.0215, 0.6176, 0.0215, 0.6183, 0.0158, 0.6183, 0.0158, 0.6176, 0.0215, 0.6676, 0.0215, 0.6683, 0.0158, 0.6683, 0.0158, 0.6676, 0.0215, 0.7176, 0.0215, 0.7183, 0.0158, 0.7183, 0.0158, 0.7176, 0.0215, 0.7676, 0.0215, 0.7683, 0.0158, 0.7683, 0.0158, 0.7676, 0.0215, 0.8176, 0.0215, 0.8183, 0.0158, 0.8183, 0.0158, 0.8176, 0.0215, 0.8676, 0.0215, 0.8683, 0.0158, 0.8683, 0.0158, 0.8676, 0.0215, 0.9176, 0.0215, 0.9183, 0.0158, 0.9183, 0.0158, 0.9176, 0.0215, 0.9676, 0.0215, 0.9683, 0.0158, 0.9683, 0.0158, 0.9676, 0.0215, 1.018, 0.0215, 1.018, 0.0158, 1.018, 0.0158, 1.018, 0.0215, 1.068, 0.0215, 1.068, 0.0158, 1.068, 0.0158, 1.068, 0.0215, 1.118, 0.0215, 1.118, 0.0158, 1.118, 0.0158, 1.118, 0.0215, 1.168, 0.0215, 1.168, 0.0158, 1.168, 0.0158, 1.168, 0.0215, 1.218, 0.0215, 1.218, 0.0158, 0.2176, 0.0215, 0.5, 0.0215, 0.55, 0.0215, 0.2676, 0.0215, 0.2676, 0.0215, 0.55, 0.0215, 0.6, 0.0215, 0.3176, 0.0215, 0.3176, 0.0215, 0.6, 0.0215, 0.65, 0.0215, 0.3676, 0.0215, 0.3676, 0.0215, 0.65, 0.0215, 0.7, 0.0215, 0.4176, 0.0215, 0.4176, 0.0215, 0.7, 0.0215, 0.75, 0.0215, 0.4676, 0.0215, 0.4676, 0.0215, 0.75, 0.0215, 0.8, 0.0215, 0.5176, 0.0215, 0.5176, 0.0215, 0.8, 0.0215, 0.85, 0.0215, 0.5676, 0.0215, 0.5676, 0.0215, 0.85, 0.0215, 0.9, 0.0215, 0.6176, 0.0215, 0.6176, 0.0215, 0.9, 0.0215, 0.95, 0.0215, 0.6676, 0.0215, 0.6676, 0.0215, 0.95, 0.0215, 1.0, 0.0215, 0.7176, 0.0215, 0.7176, 0.0215, 1.0, 0.0215, 1.05, 0.0215, 0.7676, 0.0215, 0.7676, 0.0215, 1.05, 0.0215, 1.1, 0.0215, 0.8176, 0.0215, 0.8176, 0.0215, 1.1, 0.0215, 1.15, 0.0215, 0.8676, 0.0215, 0.8676, 0.0215, 1.15, 0.0215, 1.2, 0.0215, 0.9176, 0.0215, 0.9176, 0.0215, 1.2, 0.0215, 1.25, 0.0215, 0.9676, 0.0215, 0.9676, 0.0215, 1.25, 0.0215, 1.3, 0.0215, 1.018, 0.0215, 1.018, 0.0215, 1.3, 0.0215, 1.35, 0.0215, 1.068, 0.0215, 1.068, 0.0215, 1.35, 0.0215, 1.4, 0.0215, 1.118, 0.0215, 1.118, 0.0215, 1.4, 0.0215, 1.45, 0.0215, 1.168, 0.0215, 1.168, 0.0215, 1.45, 0.0215, 1.5, 0.0215, 1.218, 0.0215])
me_shape_indexedfaceset_001.materials.append(mat_ma_white)
me_shape_indexedfaceset_001.update()

# ---- objects
ob_shape_indexedfaceset = bpy.data.objects.new('Shape_IndexedFaceSet', me_shape_indexedfaceset)
ob_shape_indexedfaceset_001 = bpy.data.objects.new('Shape_IndexedFaceSet.001', me_shape_indexedfaceset_001)
ob_camera = bpy.data.objects.new('Camera', cam_camera_001)
ob_area = bpy.data.objects.new('Area', light_area)

# ---- transforms, parenting, visibility, modifiers, constraints
ob_shape_indexedfaceset.location = (0.0, 0.0, 0.0)
ob_shape_indexedfaceset.rotation_euler = (1.571, -0.0, -0.6323)
ob_shape_indexedfaceset_001.location = (0.0, 0.0, 0.0)
ob_shape_indexedfaceset_001.rotation_euler = (1.571, -0.0, -0.6323)
ob_camera.location = (0.0, -4.451, 1.756)
ob_camera.rotation_euler = (1.197, -0.000607, 0.0349)
ob_area.location = (2.605, -3.068, 3.271)
ob_area.rotation_euler = (0.06595, -0.7846, -4.12)

# ---- collection membership
col_collection.objects.link(ob_shape_indexedfaceset)
col_collection.objects.link(ob_shape_indexedfaceset_001)
col_collection.objects.link(ob_camera)
col_collection.objects.link(ob_area)

# ---- scene / render settings (as saved in the file)
scene.camera = ob_camera
scene.frame_start = 1; scene.frame_end = 250; scene.frame_set(1)
scene.render.engine = 'BLENDER_EEVEE_NEXT'
scene.render.resolution_x = 1080
scene.cycles.sampling_pattern = 'TABULATED_SOBOL'
scene.view_settings.view_transform = 'Filmic'
bpy.context.view_layer.update()
